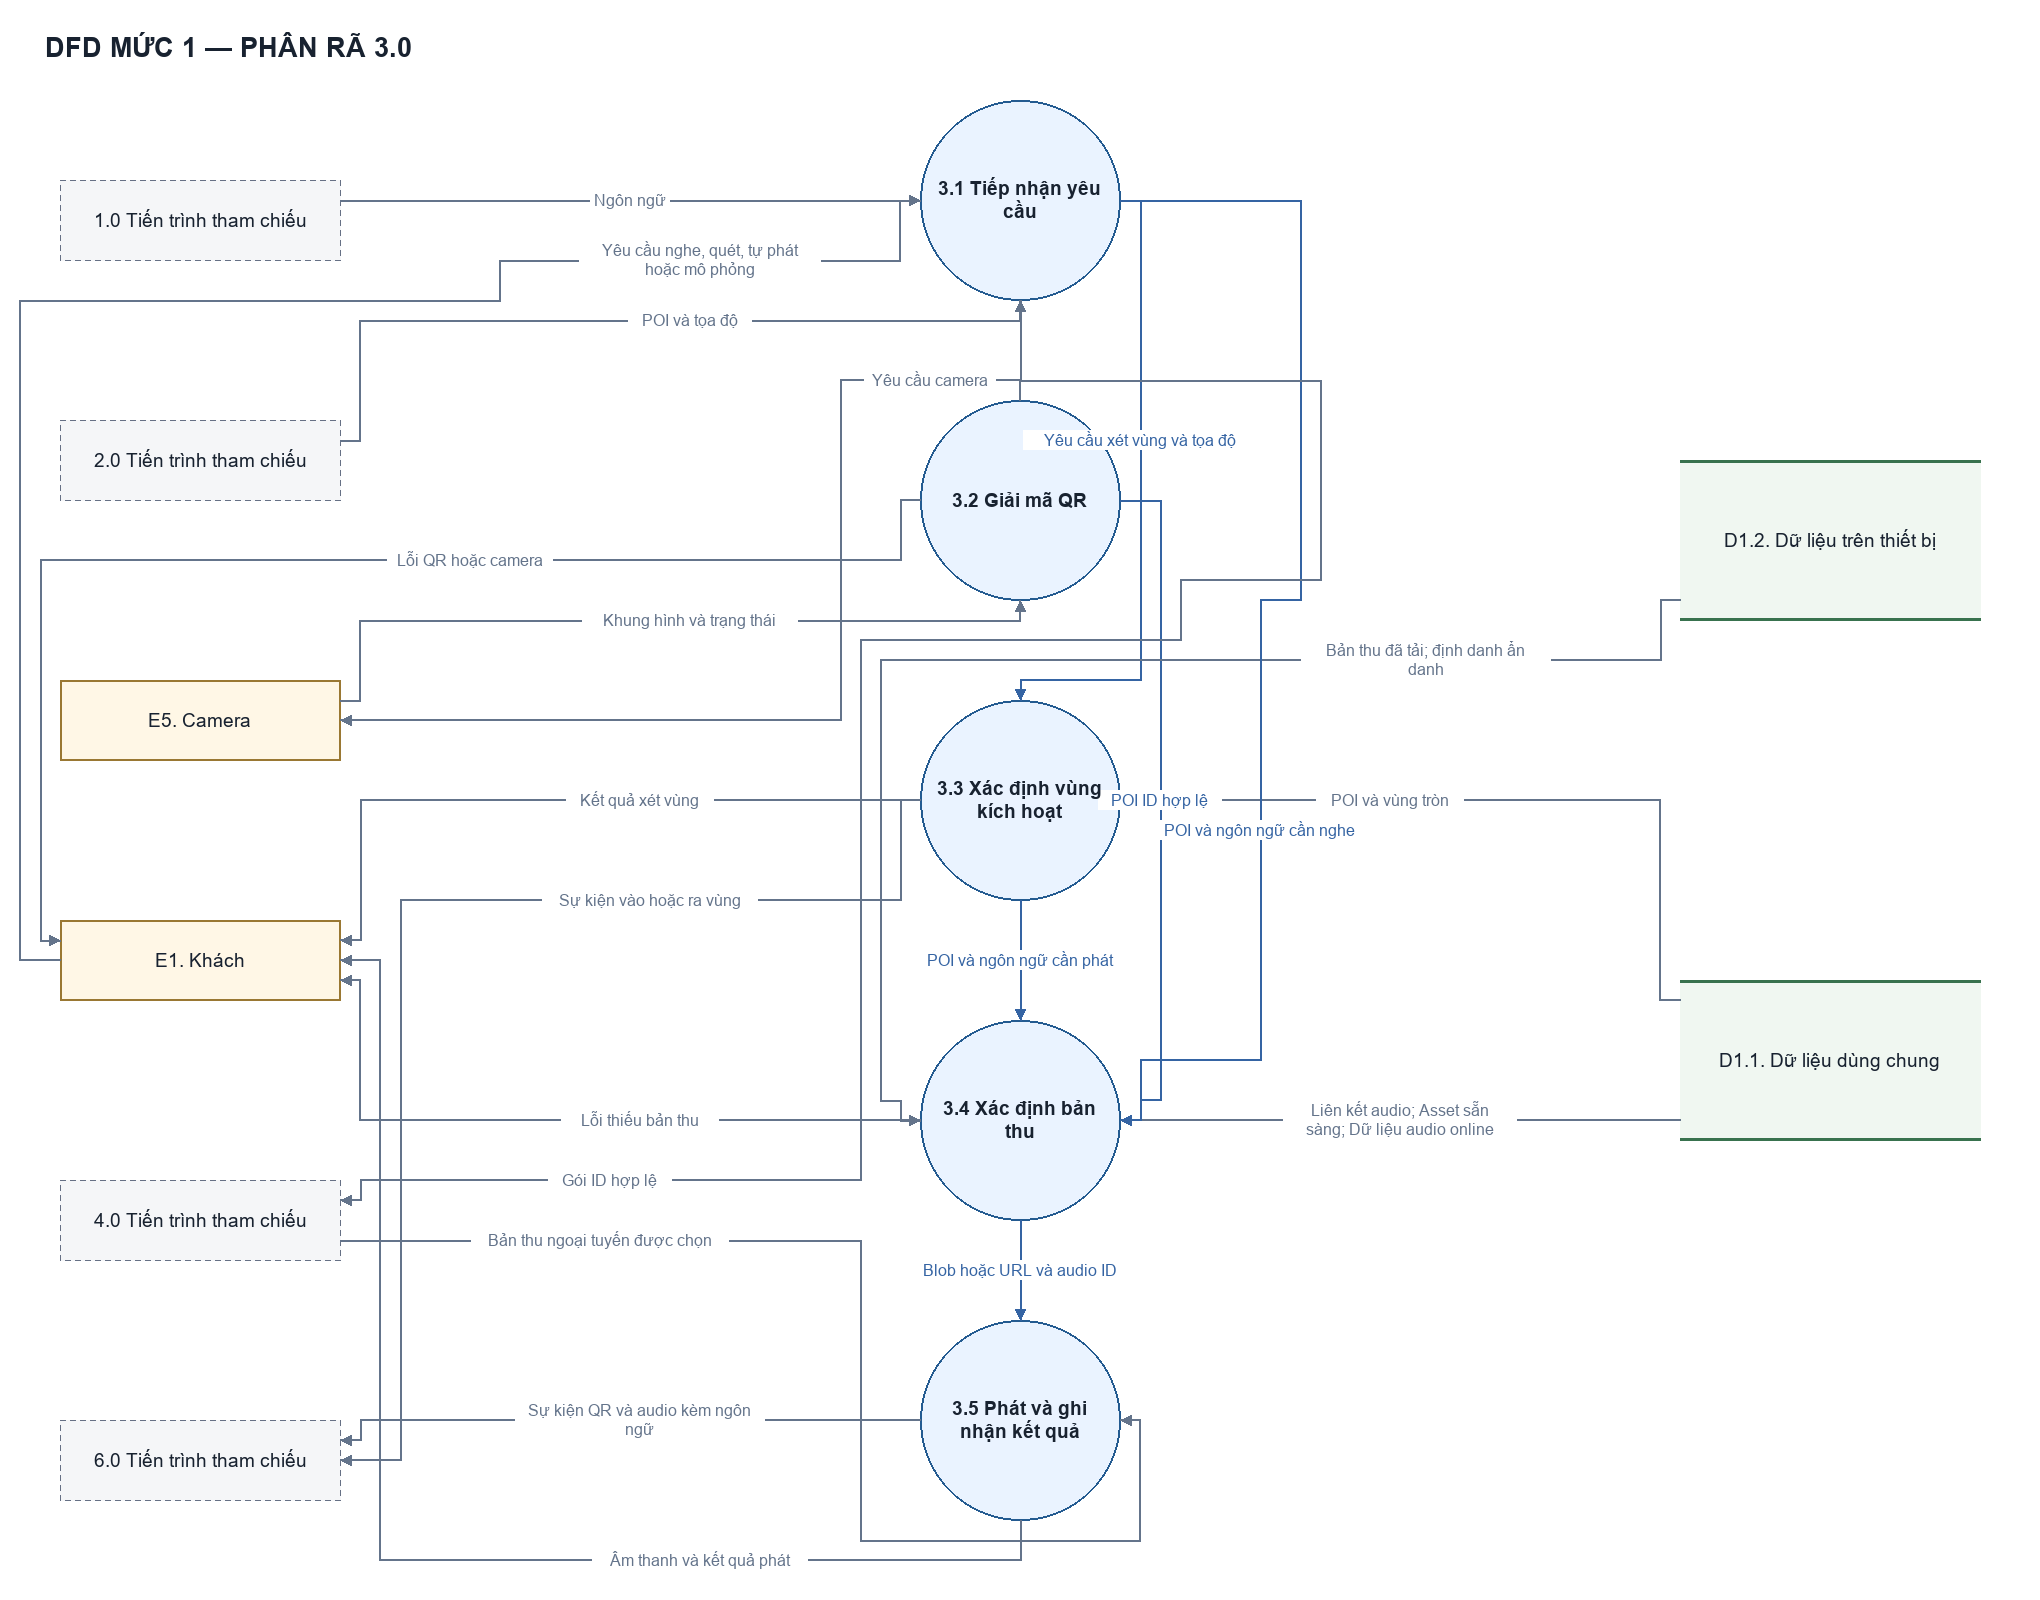

The diagram above was exported from draw.io. Its source (the exported page's mxGraphModel, read from the mxfile embedded in the PNG):
<mxGraphModel dx="1450" dy="900" grid="1" gridSize="10" guides="1" tooltips="1" connect="1" arrows="1" fold="1" page="1" pageScale="1" pageWidth="2040" pageHeight="1600" math="0" shadow="0" background="#ffffff">
  <root>
    <mxCell id="0" />
    <mxCell id="1" parent="0" />
    <mxCell id="title" value="DFD MỨC 1 — PHÂN RÃ 3.0" style="fontFamily=Arial;fontColor=#182230;html=0;whiteSpace=wrap;text;align=left;fontSize=27;fontStyle=1;" vertex="1" parent="1">
      <mxGeometry x="45" y="20" width="1950" height="55" as="geometry" />
    </mxCell>
    <mxCell id="P32" value="3.2 Giải mã QR" style="fontFamily=Arial;fontColor=#182230;html=0;whiteSpace=wrap;fontSize=19;align=center;verticalAlign=middle;ellipse;aspect=fixed;fillColor=#eaf3ff;strokeColor=#245b91;strokeWidth=1.8;fontStyle=1;" vertex="1" parent="1">
      <mxGeometry x="920" y="400" width="200" height="200" as="geometry" />
    </mxCell>
    <mxCell id="P6" value="6.0 Tiến trình tham chiếu" style="fontFamily=Arial;fontColor=#182230;html=0;whiteSpace=wrap;fontSize=19;align=center;verticalAlign=middle;rounded=1;dashed=1;fillColor=#f5f6f8;strokeColor=#667085;strokeWidth=1.4;" vertex="1" parent="1">
      <mxGeometry x="60" y="1420" width="280" height="80" as="geometry" />
    </mxCell>
    <mxCell id="P4" value="4.0 Tiến trình tham chiếu" style="fontFamily=Arial;fontColor=#182230;html=0;whiteSpace=wrap;fontSize=19;align=center;verticalAlign=middle;rounded=1;dashed=1;fillColor=#f5f6f8;strokeColor=#667085;strokeWidth=1.4;" vertex="1" parent="1">
      <mxGeometry x="60" y="1180" width="280" height="80" as="geometry" />
    </mxCell>
    <mxCell id="E1" value="E1. Khách" style="fontFamily=Arial;fontColor=#182230;html=0;whiteSpace=wrap;fontSize=19;align=center;verticalAlign=middle;fillColor=#fff7e6;strokeColor=#9a7833;strokeWidth=1.5;" vertex="1" parent="1">
      <mxGeometry x="60" y="920" width="280" height="80" as="geometry" />
    </mxCell>
    <mxCell id="E5" value="E5. Camera" style="fontFamily=Arial;fontColor=#182230;html=0;whiteSpace=wrap;fontSize=19;align=center;verticalAlign=middle;fillColor=#fff7e6;strokeColor=#9a7833;strokeWidth=1.5;" vertex="1" parent="1">
      <mxGeometry x="60" y="680" width="280" height="80" as="geometry" />
    </mxCell>
    <mxCell id="P2" value="2.0 Tiến trình tham chiếu" style="fontFamily=Arial;fontColor=#182230;html=0;whiteSpace=wrap;fontSize=19;align=center;verticalAlign=middle;rounded=1;dashed=1;fillColor=#f5f6f8;strokeColor=#667085;strokeWidth=1.4;" vertex="1" parent="1">
      <mxGeometry x="60" y="420" width="280" height="80" as="geometry" />
    </mxCell>
    <mxCell id="P34" value="3.4 Xác định bản&#10;thu" style="fontFamily=Arial;fontColor=#182230;html=0;whiteSpace=wrap;fontSize=19;align=center;verticalAlign=middle;ellipse;aspect=fixed;fillColor=#eaf3ff;strokeColor=#245b91;strokeWidth=1.8;fontStyle=1;" vertex="1" parent="1">
      <mxGeometry x="920" y="1020" width="200" height="200" as="geometry" />
    </mxCell>
    <mxCell id="P1" value="1.0 Tiến trình tham chiếu" style="fontFamily=Arial;fontColor=#182230;html=0;whiteSpace=wrap;fontSize=19;align=center;verticalAlign=middle;rounded=1;dashed=1;fillColor=#f5f6f8;strokeColor=#667085;strokeWidth=1.4;" vertex="1" parent="1">
      <mxGeometry x="60" y="180" width="280" height="80" as="geometry" />
    </mxCell>
    <mxCell id="P35" value="3.5 Phát và ghi&#10;nhận kết quả" style="fontFamily=Arial;fontColor=#182230;html=0;whiteSpace=wrap;fontSize=19;align=center;verticalAlign=middle;ellipse;aspect=fixed;fillColor=#eaf3ff;strokeColor=#245b91;strokeWidth=1.8;fontStyle=1;" vertex="1" parent="1">
      <mxGeometry x="920" y="1320" width="200" height="200" as="geometry" />
    </mxCell>
    <mxCell id="P33" value="3.3 Xác định vùng&#10;kích hoạt" style="fontFamily=Arial;fontColor=#182230;html=0;whiteSpace=wrap;fontSize=19;align=center;verticalAlign=middle;ellipse;aspect=fixed;fillColor=#eaf3ff;strokeColor=#245b91;strokeWidth=1.8;fontStyle=1;" vertex="1" parent="1">
      <mxGeometry x="920" y="700" width="200" height="200" as="geometry" />
    </mxCell>
    <mxCell id="P31" value="3.1 Tiếp nhận yêu&#10;cầu" style="fontFamily=Arial;fontColor=#182230;html=0;whiteSpace=wrap;fontSize=19;align=center;verticalAlign=middle;ellipse;aspect=fixed;fillColor=#eaf3ff;strokeColor=#245b91;strokeWidth=1.8;fontStyle=1;" vertex="1" parent="1">
      <mxGeometry x="920" y="100" width="200" height="200" as="geometry" />
    </mxCell>
    <mxCell id="DL" value="D1.2. Dữ liệu trên thiết bị" style="fontFamily=Arial;fontColor=#182230;html=0;whiteSpace=wrap;fontSize=19;align=center;verticalAlign=middle;fillColor=#f0f7f1;strokeColor=none;" vertex="1" parent="1">
      <mxGeometry x="1680" y="460" width="300" height="160" as="geometry" />
    </mxCell>
    <mxCell id="DL_top" value="" style="fontFamily=Arial;fontColor=#182230;html=0;whiteSpace=wrap;fillColor=#38724e;strokeColor=none;" vertex="1" parent="DL">
      <mxGeometry x="0" y="0" width="300" height="2" as="geometry" />
    </mxCell>
    <mxCell id="DL_bottom" value="" style="fontFamily=Arial;fontColor=#182230;html=0;whiteSpace=wrap;fillColor=#38724e;strokeColor=none;" vertex="1" parent="DL">
      <mxGeometry x="0" y="158" width="300" height="2" as="geometry" />
    </mxCell>
    <mxCell id="DS" value="D1.1. Dữ liệu dùng chung" style="fontFamily=Arial;fontColor=#182230;html=0;whiteSpace=wrap;fontSize=19;align=center;verticalAlign=middle;fillColor=#f0f7f1;strokeColor=none;" vertex="1" parent="1">
      <mxGeometry x="1680" y="980" width="300" height="160" as="geometry" />
    </mxCell>
    <mxCell id="DS_top" value="" style="fontFamily=Arial;fontColor=#182230;html=0;whiteSpace=wrap;fillColor=#38724e;strokeColor=none;" vertex="1" parent="DS">
      <mxGeometry x="0" y="0" width="300" height="2" as="geometry" />
    </mxCell>
    <mxCell id="DS_bottom" value="" style="fontFamily=Arial;fontColor=#182230;html=0;whiteSpace=wrap;fillColor=#38724e;strokeColor=none;" vertex="1" parent="DS">
      <mxGeometry x="0" y="158" width="300" height="2" as="geometry" />
    </mxCell>
    <mxCell id="flow_10" value="Liên kết audio; Asset sẵn&#10;sàng; Dữ liệu audio online" style="edgeStyle=none;rounded=0;html=0;fontFamily=Arial;fontSize=16;fontColor=#64748b;strokeColor=#64748b;strokeWidth=1.5;endArrow=classic;endFill=1;startArrow=none;labelBackgroundColor=#ffffff;exitPerimeter=0;entryPerimeter=0;exitX=0.0;exitY=0.875;entryX=1.0;entryY=0.5;" edge="1" source="DS" target="P34" parent="1">
      <mxGeometry relative="1" as="geometry">
        <mxPoint x="0.0" y="0.0" as="offset" />
      </mxGeometry>
    </mxCell>
    <mxCell id="flow_2" value="Ngôn ngữ" style="edgeStyle=none;rounded=0;html=0;fontFamily=Arial;fontSize=16;fontColor=#64748b;strokeColor=#64748b;strokeWidth=1.5;endArrow=classic;endFill=1;startArrow=none;labelBackgroundColor=#ffffff;exitPerimeter=0;entryPerimeter=0;exitX=1.0;exitY=0.25;entryX=0.0;entryY=0.5;" edge="1" source="P1" target="P31" parent="1">
      <mxGeometry relative="1" as="geometry">
        <mxPoint x="0.0" y="0.0" as="offset" />
      </mxGeometry>
    </mxCell>
    <mxCell id="flow_12" value="Lỗi thiếu bản thu" style="edgeStyle=none;rounded=0;html=0;fontFamily=Arial;fontSize=16;fontColor=#64748b;strokeColor=#64748b;strokeWidth=1.5;endArrow=classic;endFill=1;startArrow=none;labelBackgroundColor=#ffffff;exitPerimeter=0;entryPerimeter=0;exitX=0.0;exitY=0.5;entryX=1.0;entryY=0.75;" edge="1" source="P34" target="E1" parent="1">
      <mxGeometry relative="1" as="geometry">
        <Array as="points">
          <mxPoint x="360" y="1120" />
          <mxPoint x="360" y="980" />
        </Array>
        <mxPoint x="80.0" y="0.0" as="offset" />
      </mxGeometry>
    </mxCell>
    <mxCell id="flow_15" value="Sự kiện QR và audio kèm ngôn&#10;ngữ" style="edgeStyle=none;rounded=0;html=0;fontFamily=Arial;fontSize=16;fontColor=#64748b;strokeColor=#64748b;strokeWidth=1.5;endArrow=classic;endFill=1;startArrow=none;labelBackgroundColor=#ffffff;exitPerimeter=0;entryPerimeter=0;exitX=0.0;exitY=0.5;entryX=1.0;entryY=0.25;" edge="1" source="P35" target="P6" parent="1">
      <mxGeometry relative="1" as="geometry">
        <Array as="points">
          <mxPoint x="360" y="1420" />
          <mxPoint x="360" y="1440" />
        </Array>
        <mxPoint x="20.0" y="0.0" as="offset" />
      </mxGeometry>
    </mxCell>
    <mxCell id="flow_20" value="Blob hoặc URL và audio ID" style="edgeStyle=none;rounded=0;html=0;fontFamily=Arial;fontSize=16;fontColor=#3564a3;strokeColor=#3564a3;strokeWidth=1.5;endArrow=classic;endFill=1;startArrow=none;labelBackgroundColor=#ffffff;exitPerimeter=0;entryPerimeter=0;exitX=0.5;exitY=1.0;entryX=0.5;entryY=0.0;" edge="1" source="P34" target="P35" parent="1">
      <mxGeometry relative="1" as="geometry">
        <mxPoint x="0.0" y="0.0" as="offset" />
      </mxGeometry>
    </mxCell>
    <mxCell id="flow_19" value="POI và ngôn ngữ cần phát" style="edgeStyle=none;rounded=0;html=0;fontFamily=Arial;fontSize=16;fontColor=#3564a3;strokeColor=#3564a3;strokeWidth=1.5;endArrow=classic;endFill=1;startArrow=none;labelBackgroundColor=#ffffff;exitPerimeter=0;entryPerimeter=0;exitX=0.5;exitY=1.0;entryX=0.5;entryY=0.0;" edge="1" source="P33" target="P34" parent="1">
      <mxGeometry relative="1" as="geometry">
        <mxPoint x="0.0" y="0.0" as="offset" />
      </mxGeometry>
    </mxCell>
    <mxCell id="flow_13" value="Bản thu ngoại tuyến được chọn" style="edgeStyle=none;rounded=0;html=0;fontFamily=Arial;fontSize=16;fontColor=#64748b;strokeColor=#64748b;strokeWidth=1.5;endArrow=classic;endFill=1;startArrow=none;labelBackgroundColor=#ffffff;exitPerimeter=0;entryPerimeter=0;exitX=1.0;exitY=0.75;entryX=1.0;entryY=0.5;" edge="1" source="P4" target="P35" parent="1">
      <mxGeometry relative="1" as="geometry">
        <Array as="points">
          <mxPoint x="860" y="1240" />
          <mxPoint x="860" y="1540" />
          <mxPoint x="1140" y="1540" />
          <mxPoint x="1140" y="1420" />
        </Array>
        <mxPoint x="-260.0" y="-100.0" as="offset" />
      </mxGeometry>
    </mxCell>
    <mxCell id="flow_8" value="Kết quả xét vùng" style="edgeStyle=none;rounded=0;html=0;fontFamily=Arial;fontSize=16;fontColor=#64748b;strokeColor=#64748b;strokeWidth=1.5;endArrow=classic;endFill=1;startArrow=none;labelBackgroundColor=#ffffff;exitPerimeter=0;entryPerimeter=0;exitX=0.0;exitY=0.5;entryX=1.0;entryY=0.25;" edge="1" source="P33" target="E1" parent="1">
      <mxGeometry relative="1" as="geometry">
        <Array as="points">
          <mxPoint x="360" y="800" />
          <mxPoint x="360" y="940" />
        </Array>
        <mxPoint x="80.0" y="0.0" as="offset" />
      </mxGeometry>
    </mxCell>
    <mxCell id="flow_4" value="Khung hình và trạng thái" style="edgeStyle=none;rounded=0;html=0;fontFamily=Arial;fontSize=16;fontColor=#64748b;strokeColor=#64748b;strokeWidth=1.5;endArrow=classic;endFill=1;startArrow=none;labelBackgroundColor=#ffffff;exitPerimeter=0;entryPerimeter=0;exitX=1.0;exitY=0.25;entryX=0.5;entryY=1.0;" edge="1" source="E5" target="P32" parent="1">
      <mxGeometry relative="1" as="geometry">
        <Array as="points">
          <mxPoint x="360" y="700" />
          <mxPoint x="360" y="620" />
          <mxPoint x="1020" y="620" />
        </Array>
        <mxPoint x="40.0" y="0.0" as="offset" />
      </mxGeometry>
    </mxCell>
    <mxCell id="flow_7" value="POI và vùng tròn" style="edgeStyle=none;rounded=0;html=0;fontFamily=Arial;fontSize=16;fontColor=#64748b;strokeColor=#64748b;strokeWidth=1.5;endArrow=classic;endFill=1;startArrow=none;labelBackgroundColor=#ffffff;exitPerimeter=0;entryPerimeter=0;exitX=0.0;exitY=0.125;entryX=1.0;entryY=0.5;" edge="1" source="DS" target="P33" parent="1">
      <mxGeometry relative="1" as="geometry">
        <Array as="points">
          <mxPoint x="1660" y="1000" />
          <mxPoint x="1660" y="800" />
        </Array>
        <mxPoint x="-110.0" y="0.0" as="offset" />
      </mxGeometry>
    </mxCell>
    <mxCell id="flow_1" value="POI và tọa độ" style="edgeStyle=none;rounded=0;html=0;fontFamily=Arial;fontSize=16;fontColor=#64748b;strokeColor=#64748b;strokeWidth=1.5;endArrow=classic;endFill=1;startArrow=none;labelBackgroundColor=#ffffff;exitPerimeter=0;entryPerimeter=0;exitX=1.0;exitY=0.25;entryX=0.5;entryY=1.0;" edge="1" source="P2" target="P31" parent="1">
      <mxGeometry relative="1" as="geometry">
        <Array as="points">
          <mxPoint x="360" y="440" />
          <mxPoint x="360" y="320" />
          <mxPoint x="1020" y="320" />
        </Array>
        <mxPoint x="60.0" y="0.0" as="offset" />
      </mxGeometry>
    </mxCell>
    <mxCell id="flow_14" value="Âm thanh và kết quả phát" style="edgeStyle=none;rounded=0;html=0;fontFamily=Arial;fontSize=16;fontColor=#64748b;strokeColor=#64748b;strokeWidth=1.5;endArrow=classic;endFill=1;startArrow=none;labelBackgroundColor=#ffffff;exitPerimeter=0;entryPerimeter=0;exitX=0.5;exitY=1.0;entryX=1.0;entryY=0.5;" edge="1" source="P35" target="E1" parent="1">
      <mxGeometry relative="1" as="geometry">
        <Array as="points">
          <mxPoint x="1020" y="1560" />
          <mxPoint x="380" y="1560" />
          <mxPoint x="380" y="960" />
        </Array>
        <mxPoint x="300.0" y="0.0" as="offset" />
      </mxGeometry>
    </mxCell>
    <mxCell id="flow_16" value="Yêu cầu xét vùng và tọa độ" style="edgeStyle=none;rounded=0;html=0;fontFamily=Arial;fontSize=16;fontColor=#3564a3;strokeColor=#3564a3;strokeWidth=1.5;endArrow=classic;endFill=1;startArrow=none;labelBackgroundColor=#ffffff;exitPerimeter=0;entryPerimeter=0;exitX=1.0;exitY=0.5;entryX=0.5;entryY=0.0;" edge="1" source="P31" target="P33" parent="1">
      <mxGeometry relative="1" as="geometry">
        <Array as="points">
          <mxPoint x="1140" y="200" />
          <mxPoint x="1140" y="680" />
          <mxPoint x="1020" y="680" />
        </Array>
        <mxPoint x="0.0" y="-60.0" as="offset" />
      </mxGeometry>
    </mxCell>
    <mxCell id="flow_18" value="POI ID hợp lệ" style="edgeStyle=none;rounded=0;html=0;fontFamily=Arial;fontSize=16;fontColor=#3564a3;strokeColor=#3564a3;strokeWidth=1.5;endArrow=classic;endFill=1;startArrow=none;labelBackgroundColor=#ffffff;exitPerimeter=0;entryPerimeter=0;exitX=1.0;exitY=0.5;entryX=1.0;entryY=0.5;" edge="1" source="P32" target="P34" parent="1">
      <mxGeometry relative="1" as="geometry">
        <Array as="points">
          <mxPoint x="1160" y="500" />
          <mxPoint x="1160" y="1100" />
          <mxPoint x="1140" y="1100" />
          <mxPoint x="1140" y="1120" />
        </Array>
        <mxPoint x="0.0" y="-10.0" as="offset" />
      </mxGeometry>
    </mxCell>
    <mxCell id="flow_6" value="Lỗi QR hoặc camera" style="edgeStyle=none;rounded=0;html=0;fontFamily=Arial;fontSize=16;fontColor=#64748b;strokeColor=#64748b;strokeWidth=1.5;endArrow=classic;endFill=1;startArrow=none;labelBackgroundColor=#ffffff;exitPerimeter=0;entryPerimeter=0;exitX=0.0;exitY=0.5;entryX=0.0;entryY=0.25;" edge="1" source="P32" target="E1" parent="1">
      <mxGeometry relative="1" as="geometry">
        <Array as="points">
          <mxPoint x="900" y="500" />
          <mxPoint x="900" y="560" />
          <mxPoint x="40" y="560" />
          <mxPoint x="40" y="940" />
        </Array>
        <mxPoint x="160.0" y="0.0" as="offset" />
      </mxGeometry>
    </mxCell>
    <mxCell id="flow_11" value="Bản thu đã tải; định danh ẩn&#10;danh" style="edgeStyle=none;rounded=0;html=0;fontFamily=Arial;fontSize=16;fontColor=#64748b;strokeColor=#64748b;strokeWidth=1.5;endArrow=classic;endFill=1;startArrow=none;labelBackgroundColor=#ffffff;exitPerimeter=0;entryPerimeter=0;exitX=0.0;exitY=0.875;entryX=0.0;entryY=0.5;" edge="1" source="DL" target="P34" parent="1">
      <mxGeometry relative="1" as="geometry">
        <Array as="points">
          <mxPoint x="1660" y="600" />
          <mxPoint x="1660" y="660" />
          <mxPoint x="880" y="660" />
          <mxPoint x="880" y="1100" />
          <mxPoint x="900" y="1100" />
          <mxPoint x="900" y="1120" />
        </Array>
        <mxPoint x="366.0" y="0.0" as="offset" />
      </mxGeometry>
    </mxCell>
    <mxCell id="flow_3" value="Yêu cầu camera" style="edgeStyle=none;rounded=0;html=0;fontFamily=Arial;fontSize=16;fontColor=#64748b;strokeColor=#64748b;strokeWidth=1.5;endArrow=classic;endFill=1;startArrow=none;labelBackgroundColor=#ffffff;exitPerimeter=0;entryPerimeter=0;exitX=0.5;exitY=1.0;entryX=1.0;entryY=0.5;" edge="1" source="P31" target="E5" parent="1">
      <mxGeometry relative="1" as="geometry">
        <Array as="points">
          <mxPoint x="1020" y="380" />
          <mxPoint x="840" y="380" />
          <mxPoint x="840" y="720" />
        </Array>
        <mxPoint x="90.0" y="-290.0" as="offset" />
      </mxGeometry>
    </mxCell>
    <mxCell id="flow_9" value="Sự kiện vào hoặc ra vùng" style="edgeStyle=none;rounded=0;html=0;fontFamily=Arial;fontSize=16;fontColor=#64748b;strokeColor=#64748b;strokeWidth=1.5;endArrow=classic;endFill=1;startArrow=none;labelBackgroundColor=#ffffff;exitPerimeter=0;entryPerimeter=0;exitX=0.0;exitY=0.5;entryX=1.0;entryY=0.5;" edge="1" source="P33" target="P6" parent="1">
      <mxGeometry relative="1" as="geometry">
        <Array as="points">
          <mxPoint x="900" y="800" />
          <mxPoint x="900" y="900" />
          <mxPoint x="400" y="900" />
          <mxPoint x="400" y="1460" />
        </Array>
        <mxPoint x="250.0" y="0.0" as="offset" />
      </mxGeometry>
    </mxCell>
    <mxCell id="flow_17" value="POI và ngôn ngữ cần nghe" style="edgeStyle=none;rounded=0;html=0;fontFamily=Arial;fontSize=16;fontColor=#3564a3;strokeColor=#3564a3;strokeWidth=1.5;endArrow=classic;endFill=1;startArrow=none;labelBackgroundColor=#ffffff;exitPerimeter=0;entryPerimeter=0;exitX=1.0;exitY=0.5;entryX=1.0;entryY=0.5;" edge="1" source="P31" target="P34" parent="1">
      <mxGeometry relative="1" as="geometry">
        <Array as="points">
          <mxPoint x="1300" y="200" />
          <mxPoint x="1300" y="600" />
          <mxPoint x="1260" y="600" />
          <mxPoint x="1260" y="1060" />
          <mxPoint x="1140" y="1060" />
          <mxPoint x="1140" y="1120" />
        </Array>
        <mxPoint x="0.0" y="210.0" as="offset" />
      </mxGeometry>
    </mxCell>
    <mxCell id="flow_5" value="Gói ID hợp lệ" style="edgeStyle=none;rounded=0;html=0;fontFamily=Arial;fontSize=16;fontColor=#64748b;strokeColor=#64748b;strokeWidth=1.5;endArrow=classic;endFill=1;startArrow=none;labelBackgroundColor=#ffffff;exitPerimeter=0;entryPerimeter=0;exitX=0.5;exitY=0.0;entryX=1.0;entryY=0.25;" edge="1" source="P32" target="P4" parent="1">
      <mxGeometry relative="1" as="geometry">
        <Array as="points">
          <mxPoint x="1020" y="380" />
          <mxPoint x="1320" y="380" />
          <mxPoint x="1320" y="580" />
          <mxPoint x="1180" y="580" />
          <mxPoint x="1180" y="640" />
          <mxPoint x="860" y="640" />
          <mxPoint x="860" y="1180" />
          <mxPoint x="360" y="1180" />
          <mxPoint x="360" y="1200" />
        </Array>
        <mxPoint x="-250.0" y="520.0" as="offset" />
      </mxGeometry>
    </mxCell>
    <mxCell id="flow_0" value="Yêu cầu nghe, quét, tự phát&#10;hoặc mô phỏng" style="edgeStyle=none;rounded=0;html=0;fontFamily=Arial;fontSize=16;fontColor=#64748b;strokeColor=#64748b;strokeWidth=1.5;endArrow=classic;endFill=1;startArrow=none;labelBackgroundColor=#ffffff;exitPerimeter=0;entryPerimeter=0;exitX=0.0;exitY=0.5;entryX=0.0;entryY=0.5;" edge="1" source="E1" target="P31" parent="1">
      <mxGeometry relative="1" as="geometry">
        <Array as="points">
          <mxPoint x="20" y="960" />
          <mxPoint x="20" y="300" />
          <mxPoint x="500" y="300" />
          <mxPoint x="500" y="260" />
          <mxPoint x="900" y="260" />
          <mxPoint x="900" y="200" />
        </Array>
        <mxPoint x="530.0" y="-40.0" as="offset" />
      </mxGeometry>
    </mxCell>
  </root>
</mxGraphModel>